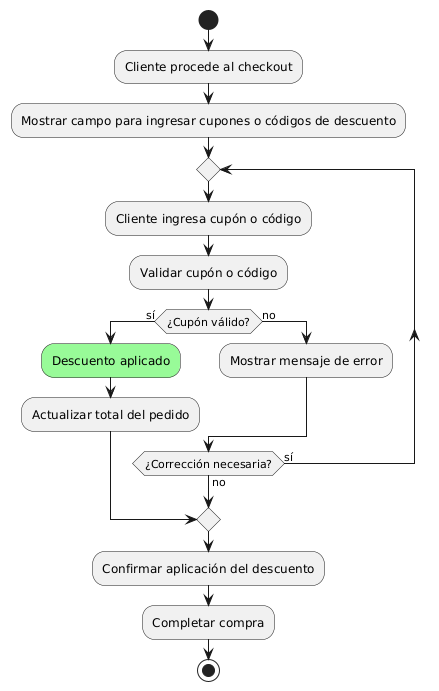

The diagram above was rendered by PlantUML. Its source (embedded in the PNG):
@startuml
start
:Cliente procede al checkout;
:Mostrar campo para ingresar cupones o códigos de descuento;
repeat
  :Cliente ingresa cupón o código;
  :Validar cupón o código;
    if (¿Cupón válido?) then (sí)
      #palegreen:Descuento aplicado;
      :Actualizar total del pedido;
      break
    else (no)
      :Mostrar mensaje de error;
      ->NOK;
    endif
repeat while (¿Corrección necesaria?) is (sí) not (no)
:Confirmar aplicación del descuento;
:Completar compra;
stop
@enduml